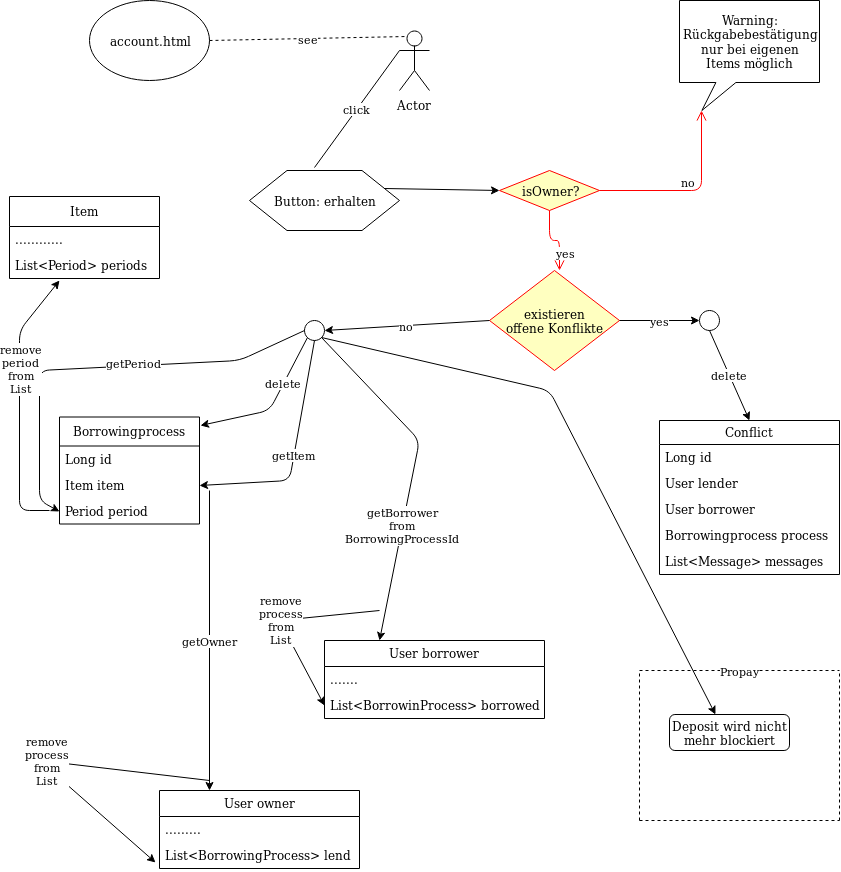

The diagram above was exported from draw.io. Its source (the exported page's mxGraphModel, read from the mxfile embedded in the PNG):
<mxGraphModel dx="1426" dy="734" grid="1" gridSize="10" guides="1" tooltips="1" connect="1" arrows="1" fold="1" page="1" pageScale="1" pageWidth="850" pageHeight="1100" math="0" shadow="0">
  <root>
    <mxCell id="0" />
    <mxCell id="1" parent="0" />
    <mxCell id="fAdRR6MYiJiaIMRpz8dW-1" value="Actor" style="shape=umlActor;verticalLabelPosition=bottom;labelBackgroundColor=#ffffff;verticalAlign=top;html=1;outlineConnect=0;fillColor=#ffffff;strokeColor=#000000;" parent="1" vertex="1">
      <mxGeometry x="400" y="40" width="30" height="60" as="geometry" />
    </mxCell>
    <mxCell id="fAdRR6MYiJiaIMRpz8dW-2" value="account.html" style="ellipse;whiteSpace=wrap;html=1;" parent="1" vertex="1">
      <mxGeometry x="90" y="10" width="120" height="80" as="geometry" />
    </mxCell>
    <mxCell id="fAdRR6MYiJiaIMRpz8dW-3" value="see" style="endArrow=none;dashed=1;html=1;exitX=1;exitY=0.5;exitDx=0;exitDy=0;entryX=0.25;entryY=0.1;entryDx=0;entryDy=0;entryPerimeter=0;" parent="1" source="fAdRR6MYiJiaIMRpz8dW-2" target="fAdRR6MYiJiaIMRpz8dW-1" edge="1">
      <mxGeometry width="50" height="50" relative="1" as="geometry">
        <mxPoint x="280" y="90" as="sourcePoint" />
        <mxPoint x="330" y="40" as="targetPoint" />
      </mxGeometry>
    </mxCell>
    <mxCell id="fAdRR6MYiJiaIMRpz8dW-4" value="Button: erhalten" style="shape=hexagon;perimeter=hexagonPerimeter2;whiteSpace=wrap;html=1;" parent="1" vertex="1">
      <mxGeometry x="250" y="180" width="150" height="60" as="geometry" />
    </mxCell>
    <mxCell id="fAdRR6MYiJiaIMRpz8dW-5" value="click" style="endArrow=none;html=1;entryX=0;entryY=0.3333333333333333;entryDx=0;entryDy=0;entryPerimeter=0;exitX=0.433;exitY=-0.05;exitDx=0;exitDy=0;exitPerimeter=0;" parent="1" source="fAdRR6MYiJiaIMRpz8dW-4" target="fAdRR6MYiJiaIMRpz8dW-1" edge="1">
      <mxGeometry width="50" height="50" relative="1" as="geometry">
        <mxPoint x="320" y="160" as="sourcePoint" />
        <mxPoint x="370" y="110" as="targetPoint" />
      </mxGeometry>
    </mxCell>
    <mxCell id="fAdRR6MYiJiaIMRpz8dW-8" value="isOwner?" style="rhombus;whiteSpace=wrap;html=1;fillColor=#ffffc0;strokeColor=#ff0000;" parent="1" vertex="1">
      <mxGeometry x="500" y="180" width="100" height="40" as="geometry" />
    </mxCell>
    <mxCell id="fAdRR6MYiJiaIMRpz8dW-9" value="no" style="edgeStyle=orthogonalEdgeStyle;html=1;align=left;verticalAlign=bottom;endArrow=open;endSize=8;strokeColor=#ff0000;entryX=0;entryY=0;entryDx=22.400000000000002;entryDy=110;entryPerimeter=0;" parent="1" source="fAdRR6MYiJiaIMRpz8dW-8" target="fAdRR6MYiJiaIMRpz8dW-12" edge="1">
      <mxGeometry x="-0.1209" relative="1" as="geometry">
        <mxPoint x="700" y="140" as="targetPoint" />
        <mxPoint as="offset" />
      </mxGeometry>
    </mxCell>
    <mxCell id="fAdRR6MYiJiaIMRpz8dW-10" value="yes" style="edgeStyle=orthogonalEdgeStyle;html=1;align=left;verticalAlign=top;endArrow=open;endSize=8;strokeColor=#ff0000;" parent="1" source="fAdRR6MYiJiaIMRpz8dW-8" edge="1">
      <mxGeometry relative="1" as="geometry">
        <mxPoint x="560" y="280" as="targetPoint" />
        <mxPoint as="offset" />
      </mxGeometry>
    </mxCell>
    <mxCell id="fAdRR6MYiJiaIMRpz8dW-11" value="" style="endArrow=classic;html=1;exitX=1;exitY=0.25;exitDx=0;exitDy=0;entryX=0;entryY=0.5;entryDx=0;entryDy=0;" parent="1" source="fAdRR6MYiJiaIMRpz8dW-4" target="fAdRR6MYiJiaIMRpz8dW-8" edge="1">
      <mxGeometry width="50" height="50" relative="1" as="geometry">
        <mxPoint x="440" y="250" as="sourcePoint" />
        <mxPoint x="490" y="200" as="targetPoint" />
      </mxGeometry>
    </mxCell>
    <mxCell id="fAdRR6MYiJiaIMRpz8dW-12" value="&lt;div&gt;Warning: &lt;br&gt;&lt;/div&gt;&lt;div&gt;Rückgabebestätigung&lt;/div&gt;&lt;div&gt;nur bei eigenen&lt;/div&gt;&lt;div&gt;Items möglich&lt;br&gt;&lt;/div&gt;" style="shape=callout;whiteSpace=wrap;html=1;perimeter=calloutPerimeter;size=28;position=0.26;position2=0.16;" parent="1" vertex="1">
      <mxGeometry x="680" y="10" width="140" height="110" as="geometry" />
    </mxCell>
    <mxCell id="fAdRR6MYiJiaIMRpz8dW-14" value="&lt;div&gt;existieren &lt;br&gt;&lt;/div&gt;&lt;div&gt;offene Konflikte&lt;br&gt;&lt;/div&gt;" style="rhombus;whiteSpace=wrap;html=1;fillColor=#ffffc0;strokeColor=#ff0000;" parent="1" vertex="1">
      <mxGeometry x="490" y="280" width="130" height="100" as="geometry" />
    </mxCell>
    <mxCell id="fAdRR6MYiJiaIMRpz8dW-17" value="yes" style="endArrow=classic;html=1;exitX=1;exitY=0.5;exitDx=0;exitDy=0;" parent="1" source="fAdRR6MYiJiaIMRpz8dW-14" edge="1">
      <mxGeometry width="50" height="50" relative="1" as="geometry">
        <mxPoint x="660" y="370" as="sourcePoint" />
        <mxPoint x="700" y="330" as="targetPoint" />
      </mxGeometry>
    </mxCell>
    <mxCell id="fAdRR6MYiJiaIMRpz8dW-18" value="" style="ellipse;whiteSpace=wrap;html=1;aspect=fixed;" parent="1" vertex="1">
      <mxGeometry x="700" y="320" width="20" height="20" as="geometry" />
    </mxCell>
    <mxCell id="fAdRR6MYiJiaIMRpz8dW-19" value="delete" style="endArrow=classic;html=1;exitX=0.5;exitY=1;exitDx=0;exitDy=0;entryX=0.5;entryY=0;entryDx=0;entryDy=0;" parent="1" source="fAdRR6MYiJiaIMRpz8dW-18" target="fAdRR6MYiJiaIMRpz8dW-20" edge="1">
      <mxGeometry width="50" height="50" relative="1" as="geometry">
        <mxPoint x="700" y="420" as="sourcePoint" />
        <mxPoint x="740" y="450" as="targetPoint" />
      </mxGeometry>
    </mxCell>
    <mxCell id="fAdRR6MYiJiaIMRpz8dW-20" value="Conflict" style="swimlane;fontStyle=0;childLayout=stackLayout;horizontal=1;startSize=24;fillColor=none;horizontalStack=0;resizeParent=1;resizeParentMax=0;resizeLast=0;collapsible=1;marginBottom=0;" parent="1" vertex="1">
      <mxGeometry x="660" y="430" width="180" height="154" as="geometry" />
    </mxCell>
    <mxCell id="fAdRR6MYiJiaIMRpz8dW-21" value="Long id" style="text;strokeColor=none;fillColor=none;align=left;verticalAlign=top;spacingLeft=4;spacingRight=4;overflow=hidden;rotatable=0;points=[[0,0.5],[1,0.5]];portConstraint=eastwest;" parent="fAdRR6MYiJiaIMRpz8dW-20" vertex="1">
      <mxGeometry y="24" width="180" height="26" as="geometry" />
    </mxCell>
    <mxCell id="fAdRR6MYiJiaIMRpz8dW-22" value="User lender" style="text;strokeColor=none;fillColor=none;align=left;verticalAlign=top;spacingLeft=4;spacingRight=4;overflow=hidden;rotatable=0;points=[[0,0.5],[1,0.5]];portConstraint=eastwest;" parent="fAdRR6MYiJiaIMRpz8dW-20" vertex="1">
      <mxGeometry y="50" width="180" height="26" as="geometry" />
    </mxCell>
    <mxCell id="fAdRR6MYiJiaIMRpz8dW-23" value="User borrower" style="text;strokeColor=none;fillColor=none;align=left;verticalAlign=top;spacingLeft=4;spacingRight=4;overflow=hidden;rotatable=0;points=[[0,0.5],[1,0.5]];portConstraint=eastwest;" parent="fAdRR6MYiJiaIMRpz8dW-20" vertex="1">
      <mxGeometry y="76" width="180" height="26" as="geometry" />
    </mxCell>
    <mxCell id="fAdRR6MYiJiaIMRpz8dW-26" value="Borrowingprocess process" style="text;strokeColor=none;fillColor=none;align=left;verticalAlign=top;spacingLeft=4;spacingRight=4;overflow=hidden;rotatable=0;points=[[0,0.5],[1,0.5]];portConstraint=eastwest;" parent="fAdRR6MYiJiaIMRpz8dW-20" vertex="1">
      <mxGeometry y="102" width="180" height="26" as="geometry" />
    </mxCell>
    <mxCell id="fAdRR6MYiJiaIMRpz8dW-24" value="List&lt;Message&gt; messages" style="text;strokeColor=none;fillColor=none;align=left;verticalAlign=top;spacingLeft=4;spacingRight=4;overflow=hidden;rotatable=0;points=[[0,0.5],[1,0.5]];portConstraint=eastwest;" parent="fAdRR6MYiJiaIMRpz8dW-20" vertex="1">
      <mxGeometry y="128" width="180" height="26" as="geometry" />
    </mxCell>
    <mxCell id="fAdRR6MYiJiaIMRpz8dW-27" value="no" style="endArrow=classic;html=1;exitX=0;exitY=0.5;exitDx=0;exitDy=0;entryX=1;entryY=0.5;entryDx=0;entryDy=0;" parent="1" source="fAdRR6MYiJiaIMRpz8dW-14" target="fAdRR6MYiJiaIMRpz8dW-28" edge="1">
      <mxGeometry width="50" height="50" relative="1" as="geometry">
        <mxPoint x="450" y="440" as="sourcePoint" />
        <mxPoint x="320" y="340" as="targetPoint" />
      </mxGeometry>
    </mxCell>
    <mxCell id="fAdRR6MYiJiaIMRpz8dW-28" value="" style="ellipse;whiteSpace=wrap;html=1;aspect=fixed;" parent="1" vertex="1">
      <mxGeometry x="305" y="330" width="20" height="20" as="geometry" />
    </mxCell>
    <mxCell id="fAdRR6MYiJiaIMRpz8dW-29" value="Borrowingprocess" style="swimlane;fontStyle=0;childLayout=stackLayout;horizontal=1;startSize=29;fillColor=none;horizontalStack=0;resizeParent=1;resizeParentMax=0;resizeLast=0;collapsible=1;marginBottom=0;" parent="1" vertex="1">
      <mxGeometry x="60" y="426.5" width="140" height="107" as="geometry" />
    </mxCell>
    <mxCell id="fAdRR6MYiJiaIMRpz8dW-30" value="Long id" style="text;strokeColor=none;fillColor=none;align=left;verticalAlign=top;spacingLeft=4;spacingRight=4;overflow=hidden;rotatable=0;points=[[0,0.5],[1,0.5]];portConstraint=eastwest;" parent="fAdRR6MYiJiaIMRpz8dW-29" vertex="1">
      <mxGeometry y="29" width="140" height="26" as="geometry" />
    </mxCell>
    <mxCell id="fAdRR6MYiJiaIMRpz8dW-31" value="Item item" style="text;strokeColor=none;fillColor=none;align=left;verticalAlign=top;spacingLeft=4;spacingRight=4;overflow=hidden;rotatable=0;points=[[0,0.5],[1,0.5]];portConstraint=eastwest;" parent="fAdRR6MYiJiaIMRpz8dW-29" vertex="1">
      <mxGeometry y="55" width="140" height="26" as="geometry" />
    </mxCell>
    <mxCell id="fAdRR6MYiJiaIMRpz8dW-32" value="Period period" style="text;strokeColor=none;fillColor=none;align=left;verticalAlign=top;spacingLeft=4;spacingRight=4;overflow=hidden;rotatable=0;points=[[0,0.5],[1,0.5]];portConstraint=eastwest;" parent="fAdRR6MYiJiaIMRpz8dW-29" vertex="1">
      <mxGeometry y="81" width="140" height="26" as="geometry" />
    </mxCell>
    <mxCell id="fAdRR6MYiJiaIMRpz8dW-33" value="User borrower" style="swimlane;fontStyle=0;childLayout=stackLayout;horizontal=1;startSize=26;fillColor=none;horizontalStack=0;resizeParent=1;resizeParentMax=0;resizeLast=0;collapsible=1;marginBottom=0;" parent="1" vertex="1">
      <mxGeometry x="325" y="650" width="220" height="78" as="geometry" />
    </mxCell>
    <mxCell id="fAdRR6MYiJiaIMRpz8dW-34" value="......." style="text;strokeColor=none;fillColor=none;align=left;verticalAlign=top;spacingLeft=4;spacingRight=4;overflow=hidden;rotatable=0;points=[[0,0.5],[1,0.5]];portConstraint=eastwest;" parent="fAdRR6MYiJiaIMRpz8dW-33" vertex="1">
      <mxGeometry y="26" width="220" height="26" as="geometry" />
    </mxCell>
    <mxCell id="fAdRR6MYiJiaIMRpz8dW-35" value="List&lt;BorrowinProcess&gt; borrowed" style="text;strokeColor=none;fillColor=none;align=left;verticalAlign=top;spacingLeft=4;spacingRight=4;overflow=hidden;rotatable=0;points=[[0,0.5],[1,0.5]];portConstraint=eastwest;" parent="fAdRR6MYiJiaIMRpz8dW-33" vertex="1">
      <mxGeometry y="52" width="220" height="26" as="geometry" />
    </mxCell>
    <mxCell id="fAdRR6MYiJiaIMRpz8dW-41" value="Item" style="swimlane;fontStyle=0;childLayout=stackLayout;horizontal=1;startSize=30;fillColor=none;horizontalStack=0;resizeParent=1;resizeParentMax=0;resizeLast=0;collapsible=1;marginBottom=0;" parent="1" vertex="1">
      <mxGeometry x="10" y="206" width="150" height="82" as="geometry" />
    </mxCell>
    <mxCell id="fAdRR6MYiJiaIMRpz8dW-42" value="............" style="text;strokeColor=none;fillColor=none;align=left;verticalAlign=top;spacingLeft=4;spacingRight=4;overflow=hidden;rotatable=0;points=[[0,0.5],[1,0.5]];portConstraint=eastwest;" parent="fAdRR6MYiJiaIMRpz8dW-41" vertex="1">
      <mxGeometry y="30" width="150" height="26" as="geometry" />
    </mxCell>
    <mxCell id="fAdRR6MYiJiaIMRpz8dW-43" value="List&lt;Period&gt; periods" style="text;strokeColor=none;fillColor=none;align=left;verticalAlign=top;spacingLeft=4;spacingRight=4;overflow=hidden;rotatable=0;points=[[0,0.5],[1,0.5]];portConstraint=eastwest;" parent="fAdRR6MYiJiaIMRpz8dW-41" vertex="1">
      <mxGeometry y="56" width="150" height="26" as="geometry" />
    </mxCell>
    <mxCell id="fAdRR6MYiJiaIMRpz8dW-45" value="User owner" style="swimlane;fontStyle=0;childLayout=stackLayout;horizontal=1;startSize=26;fillColor=none;horizontalStack=0;resizeParent=1;resizeParentMax=0;resizeLast=0;collapsible=1;marginBottom=0;" parent="1" vertex="1">
      <mxGeometry x="160" y="800" width="200" height="78" as="geometry" />
    </mxCell>
    <mxCell id="fAdRR6MYiJiaIMRpz8dW-46" value="........." style="text;strokeColor=none;fillColor=none;align=left;verticalAlign=top;spacingLeft=4;spacingRight=4;overflow=hidden;rotatable=0;points=[[0,0.5],[1,0.5]];portConstraint=eastwest;" parent="fAdRR6MYiJiaIMRpz8dW-45" vertex="1">
      <mxGeometry y="26" width="200" height="26" as="geometry" />
    </mxCell>
    <mxCell id="fAdRR6MYiJiaIMRpz8dW-47" value="List&lt;BorrowingProcess&gt; lend" style="text;strokeColor=none;fillColor=none;align=left;verticalAlign=top;spacingLeft=4;spacingRight=4;overflow=hidden;rotatable=0;points=[[0,0.5],[1,0.5]];portConstraint=eastwest;" parent="fAdRR6MYiJiaIMRpz8dW-45" vertex="1">
      <mxGeometry y="52" width="200" height="26" as="geometry" />
    </mxCell>
    <mxCell id="fAdRR6MYiJiaIMRpz8dW-49" value="delete" style="endArrow=classic;html=1;exitX=0;exitY=1;exitDx=0;exitDy=0;entryX=1.007;entryY=0.077;entryDx=0;entryDy=0;entryPerimeter=0;" parent="1" source="fAdRR6MYiJiaIMRpz8dW-28" target="fAdRR6MYiJiaIMRpz8dW-29" edge="1">
      <mxGeometry x="-0.3355" width="50" height="50" relative="1" as="geometry">
        <mxPoint x="250" y="340" as="sourcePoint" />
        <mxPoint x="300" y="290" as="targetPoint" />
        <Array as="points">
          <mxPoint x="270" y="420" />
        </Array>
        <mxPoint as="offset" />
      </mxGeometry>
    </mxCell>
    <mxCell id="fAdRR6MYiJiaIMRpz8dW-50" value="getPeriod" style="endArrow=classic;html=1;exitX=0;exitY=0.5;exitDx=0;exitDy=0;entryX=0;entryY=0.5;entryDx=0;entryDy=0;" parent="1" source="fAdRR6MYiJiaIMRpz8dW-28" target="fAdRR6MYiJiaIMRpz8dW-32" edge="1">
      <mxGeometry x="-0.1677" y="-3" width="50" height="50" relative="1" as="geometry">
        <mxPoint x="220" y="390" as="sourcePoint" />
        <mxPoint x="30" y="530" as="targetPoint" />
        <Array as="points">
          <mxPoint x="240" y="370" />
          <mxPoint x="40" y="380" />
          <mxPoint x="40" y="510" />
        </Array>
        <mxPoint as="offset" />
      </mxGeometry>
    </mxCell>
    <mxCell id="fAdRR6MYiJiaIMRpz8dW-51" value="&lt;div&gt;remove&lt;/div&gt;&lt;div&gt;period&lt;br&gt;&lt;/div&gt;&lt;div&gt;from &lt;br&gt;&lt;/div&gt;&lt;div&gt;List&lt;br&gt;&lt;/div&gt;" style="endArrow=classic;html=1;" parent="1" edge="1">
      <mxGeometry x="0.2552" y="-2" width="50" height="50" relative="1" as="geometry">
        <mxPoint x="50" y="520" as="sourcePoint" />
        <mxPoint x="60" y="290" as="targetPoint" />
        <Array as="points">
          <mxPoint x="20" y="520" />
          <mxPoint x="20" y="340" />
        </Array>
        <mxPoint as="offset" />
      </mxGeometry>
    </mxCell>
    <mxCell id="fAdRR6MYiJiaIMRpz8dW-52" value="getItem" style="endArrow=classic;html=1;exitX=0.5;exitY=1;exitDx=0;exitDy=0;entryX=1;entryY=0.5;entryDx=0;entryDy=0;" parent="1" source="fAdRR6MYiJiaIMRpz8dW-28" target="fAdRR6MYiJiaIMRpz8dW-31" edge="1">
      <mxGeometry width="50" height="50" relative="1" as="geometry">
        <mxPoint x="280" y="510" as="sourcePoint" />
        <mxPoint x="330" y="460" as="targetPoint" />
        <Array as="points">
          <mxPoint x="290" y="490" />
        </Array>
      </mxGeometry>
    </mxCell>
    <mxCell id="fAdRR6MYiJiaIMRpz8dW-53" value="getOwner" style="endArrow=classic;html=1;entryX=0.25;entryY=0;entryDx=0;entryDy=0;" parent="1" target="fAdRR6MYiJiaIMRpz8dW-45" edge="1">
      <mxGeometry width="50" height="50" relative="1" as="geometry">
        <mxPoint x="210" y="500" as="sourcePoint" />
        <mxPoint x="260" y="510" as="targetPoint" />
      </mxGeometry>
    </mxCell>
    <mxCell id="fAdRR6MYiJiaIMRpz8dW-54" value="&lt;div&gt;remove&lt;/div&gt;&lt;div&gt;process&lt;/div&gt;&lt;div&gt;from &lt;br&gt;&lt;/div&gt;&lt;div&gt;List&lt;br&gt;&lt;/div&gt;" style="endArrow=classic;html=1;entryX=-0.02;entryY=0.769;entryDx=0;entryDy=0;entryPerimeter=0;" parent="1" target="fAdRR6MYiJiaIMRpz8dW-47" edge="1">
      <mxGeometry width="50" height="50" relative="1" as="geometry">
        <mxPoint x="210" y="790" as="sourcePoint" />
        <mxPoint x="30" y="600" as="targetPoint" />
        <Array as="points">
          <mxPoint x="40" y="770" />
        </Array>
      </mxGeometry>
    </mxCell>
    <mxCell id="fAdRR6MYiJiaIMRpz8dW-55" value="&lt;div&gt;getBorrower&lt;/div&gt;&lt;div&gt;from &lt;br&gt;&lt;/div&gt;&lt;div&gt;BorrowingProcessId&lt;br&gt;&lt;/div&gt;" style="endArrow=classic;html=1;entryX=0.25;entryY=0;entryDx=0;entryDy=0;" parent="1" target="fAdRR6MYiJiaIMRpz8dW-33" edge="1">
      <mxGeometry x="0.3253" width="50" height="50" relative="1" as="geometry">
        <mxPoint x="322" y="347" as="sourcePoint" />
        <mxPoint x="390" y="370" as="targetPoint" />
        <Array as="points">
          <mxPoint x="420" y="450" />
        </Array>
        <mxPoint as="offset" />
      </mxGeometry>
    </mxCell>
    <mxCell id="fAdRR6MYiJiaIMRpz8dW-56" value="&lt;div&gt;remove&lt;/div&gt;&lt;div&gt;process &lt;br&gt;&lt;/div&gt;&lt;div&gt;from &lt;br&gt;&lt;/div&gt;&lt;div&gt;List&lt;br&gt;&lt;/div&gt;" style="endArrow=classic;html=1;entryX=0;entryY=0.5;entryDx=0;entryDy=0;" parent="1" target="fAdRR6MYiJiaIMRpz8dW-35" edge="1">
      <mxGeometry width="50" height="50" relative="1" as="geometry">
        <mxPoint x="380" y="620" as="sourcePoint" />
        <mxPoint x="390" y="490" as="targetPoint" />
        <Array as="points">
          <mxPoint x="280" y="630" />
        </Array>
      </mxGeometry>
    </mxCell>
    <mxCell id="nbdQcQiscWJjdzz6L6Jv-1" value="" style="endArrow=classic;html=1;exitX=1;exitY=1;exitDx=0;exitDy=0;entryX=0.383;entryY=0;entryDx=0;entryDy=0;entryPerimeter=0;" parent="1" source="fAdRR6MYiJiaIMRpz8dW-28" target="nbdQcQiscWJjdzz6L6Jv-2" edge="1">
      <mxGeometry width="50" height="50" relative="1" as="geometry">
        <mxPoint x="550" y="500" as="sourcePoint" />
        <mxPoint x="710" y="720" as="targetPoint" />
        <Array as="points">
          <mxPoint x="550" y="400" />
        </Array>
      </mxGeometry>
    </mxCell>
    <mxCell id="nbdQcQiscWJjdzz6L6Jv-2" value="&lt;div&gt;Deposit wird nicht &lt;br&gt;&lt;/div&gt;&lt;div&gt;mehr blockiert&lt;br&gt;&lt;/div&gt;" style="rounded=1;whiteSpace=wrap;html=1;" parent="1" vertex="1">
      <mxGeometry x="670" y="724" width="120" height="36" as="geometry" />
    </mxCell>
    <mxCell id="nbdQcQiscWJjdzz6L6Jv-3" value="Propay" style="endArrow=none;dashed=1;html=1;" parent="1" edge="1">
      <mxGeometry width="50" height="50" relative="1" as="geometry">
        <mxPoint x="640" y="680" as="sourcePoint" />
        <mxPoint x="840" y="680" as="targetPoint" />
      </mxGeometry>
    </mxCell>
    <mxCell id="nbdQcQiscWJjdzz6L6Jv-4" value="" style="endArrow=none;dashed=1;html=1;" parent="1" edge="1">
      <mxGeometry width="50" height="50" relative="1" as="geometry">
        <mxPoint x="640" y="830" as="sourcePoint" />
        <mxPoint x="640" y="680" as="targetPoint" />
      </mxGeometry>
    </mxCell>
    <mxCell id="nbdQcQiscWJjdzz6L6Jv-5" value="" style="endArrow=none;dashed=1;html=1;" parent="1" edge="1">
      <mxGeometry width="50" height="50" relative="1" as="geometry">
        <mxPoint x="640" y="830" as="sourcePoint" />
        <mxPoint x="840" y="830" as="targetPoint" />
      </mxGeometry>
    </mxCell>
    <mxCell id="nbdQcQiscWJjdzz6L6Jv-6" value="" style="endArrow=none;dashed=1;html=1;" parent="1" edge="1">
      <mxGeometry width="50" height="50" relative="1" as="geometry">
        <mxPoint x="840" y="830" as="sourcePoint" />
        <mxPoint x="840" y="680" as="targetPoint" />
      </mxGeometry>
    </mxCell>
  </root>
</mxGraphModel>